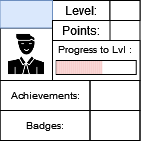

The diagram above was exported from draw.io. Its source (the exported page's mxGraphModel, read from the mxfile embedded in the PNG):
<mxGraphModel dx="53" dy="29" grid="1" gridSize="10" guides="1" tooltips="1" connect="1" arrows="1" fold="1" page="1" pageScale="1" pageWidth="827" pageHeight="1169" math="0" shadow="0">
  <root>
    <mxCell id="0" />
    <mxCell id="1" parent="0" />
    <mxCell id="3fvsm0NUnewVFNn8HCuP-1" value="" style="rounded=0;whiteSpace=wrap;html=1;" parent="1" vertex="1">
      <mxGeometry x="336.5" y="165" width="140" height="140" as="geometry" />
    </mxCell>
    <mxCell id="3fvsm0NUnewVFNn8HCuP-2" value="" style="rounded=0;whiteSpace=wrap;html=1;strokeColor=default;fontSize=10;" parent="1" vertex="1">
      <mxGeometry x="389" y="205" width="87.5" height="40" as="geometry" />
    </mxCell>
    <mxCell id="3fvsm0NUnewVFNn8HCuP-3" value="Level:" style="text;html=1;strokeColor=default;fillColor=none;align=center;verticalAlign=middle;whiteSpace=wrap;rounded=0;" parent="1" vertex="1">
      <mxGeometry x="389" y="165" width="57.5" height="20" as="geometry" />
    </mxCell>
    <mxCell id="3fvsm0NUnewVFNn8HCuP-4" value="" style="rounded=0;whiteSpace=wrap;html=1;strokeColor=default;fontSize=10;" parent="1" vertex="1">
      <mxGeometry x="392.75" y="225" width="80" height="14" as="geometry" />
    </mxCell>
    <mxCell id="3fvsm0NUnewVFNn8HCuP-6" value="Progress to Lvl :" style="text;html=1;strokeColor=none;fillColor=none;align=center;verticalAlign=middle;whiteSpace=wrap;rounded=0;fontSize=10;" parent="1" vertex="1">
      <mxGeometry x="389" y="199" width="85" height="30" as="geometry" />
    </mxCell>
    <mxCell id="3fvsm0NUnewVFNn8HCuP-7" value="" style="shape=image;html=1;verticalAlign=top;verticalLabelPosition=bottom;labelBackgroundColor=#ffffff;imageAspect=0;aspect=fixed;image=https://cdn0.iconfinder.com/data/icons/analytic-investment-and-balanced-scorecard/512/9Man_user_Student_Teacher_Avatar-128.png;strokeColor=default;fontSize=10;imageBorder=default;" parent="1" vertex="1">
      <mxGeometry x="336.5" y="192.5" width="52.5" height="52.5" as="geometry" />
    </mxCell>
    <mxCell id="3fvsm0NUnewVFNn8HCuP-8" value="" style="text;html=1;strokeColor=#6c8ebf;fillColor=#dae8fc;align=center;verticalAlign=middle;whiteSpace=wrap;rounded=0;fontSize=10;" parent="1" vertex="1">
      <mxGeometry x="336.5" y="165" width="52.5" height="27.5" as="geometry" />
    </mxCell>
    <mxCell id="3fvsm0NUnewVFNn8HCuP-9" value="Achievements:" style="text;html=1;strokeColor=default;fillColor=none;align=center;verticalAlign=middle;whiteSpace=wrap;rounded=0;fontSize=10;" parent="1" vertex="1">
      <mxGeometry x="336.5" y="245" width="90" height="30" as="geometry" />
    </mxCell>
    <mxCell id="3fvsm0NUnewVFNn8HCuP-10" value="Badges:" style="text;html=1;strokeColor=default;fillColor=none;align=center;verticalAlign=middle;whiteSpace=wrap;rounded=0;fontSize=10;" parent="1" vertex="1">
      <mxGeometry x="336.5" y="275" width="90" height="30" as="geometry" />
    </mxCell>
    <mxCell id="3fvsm0NUnewVFNn8HCuP-11" value="" style="text;html=1;strokeColor=default;fillColor=none;align=center;verticalAlign=middle;whiteSpace=wrap;rounded=0;fontSize=10;" parent="1" vertex="1">
      <mxGeometry x="426.5" y="245" width="50" height="30" as="geometry" />
    </mxCell>
    <mxCell id="3fvsm0NUnewVFNn8HCuP-12" value="" style="text;html=1;strokeColor=default;fillColor=none;align=center;verticalAlign=middle;whiteSpace=wrap;rounded=0;fontSize=10;" parent="1" vertex="1">
      <mxGeometry x="426.5" y="275" width="50" height="30" as="geometry" />
    </mxCell>
    <mxCell id="3fvsm0NUnewVFNn8HCuP-13" value="" style="rounded=0;whiteSpace=wrap;html=1;strokeColor=default;fontSize=10;" parent="1" vertex="1">
      <mxGeometry x="446.5" y="165" width="30" height="20" as="geometry" />
    </mxCell>
    <mxCell id="3fvsm0NUnewVFNn8HCuP-14" value="Points:" style="text;html=1;strokeColor=default;fillColor=none;align=center;verticalAlign=middle;whiteSpace=wrap;rounded=0;" parent="1" vertex="1">
      <mxGeometry x="389" y="185" width="57.5" height="20" as="geometry" />
    </mxCell>
    <mxCell id="E3l2862HQmyRlfRFLfaY-22" value="" style="rounded=0;whiteSpace=wrap;html=1;strokeColor=none;fontSize=10;fillColor=#f8cecc;" vertex="1" parent="1">
      <mxGeometry x="392.7499999999997" y="225.5" width="2" height="13" as="geometry" />
    </mxCell>
    <mxCell id="E3l2862HQmyRlfRFLfaY-23" value="" style="rounded=0;whiteSpace=wrap;html=1;strokeColor=none;fontSize=10;fillColor=#f8cecc;" vertex="1" parent="1">
      <mxGeometry x="394.7499999999997" y="225.5" width="2" height="13" as="geometry" />
    </mxCell>
    <mxCell id="E3l2862HQmyRlfRFLfaY-24" value="" style="rounded=0;whiteSpace=wrap;html=1;strokeColor=none;fontSize=10;fillColor=#f8cecc;" vertex="1" parent="1">
      <mxGeometry x="396.7499999999997" y="225.5" width="2" height="13" as="geometry" />
    </mxCell>
    <mxCell id="E3l2862HQmyRlfRFLfaY-25" value="" style="rounded=0;whiteSpace=wrap;html=1;strokeColor=none;fontSize=10;fillColor=#f8cecc;" vertex="1" parent="1">
      <mxGeometry x="398.7499999999997" y="225.5" width="2" height="13" as="geometry" />
    </mxCell>
    <mxCell id="E3l2862HQmyRlfRFLfaY-26" value="" style="rounded=0;whiteSpace=wrap;html=1;strokeColor=none;fontSize=10;fillColor=#f8cecc;" vertex="1" parent="1">
      <mxGeometry x="400.7499999999997" y="225.5" width="2" height="13" as="geometry" />
    </mxCell>
    <mxCell id="E3l2862HQmyRlfRFLfaY-27" value="" style="rounded=0;whiteSpace=wrap;html=1;strokeColor=none;fontSize=10;fillColor=#f8cecc;" vertex="1" parent="1">
      <mxGeometry x="402.7499999999997" y="225.5" width="2" height="13" as="geometry" />
    </mxCell>
    <mxCell id="E3l2862HQmyRlfRFLfaY-28" value="" style="rounded=0;whiteSpace=wrap;html=1;strokeColor=none;fontSize=10;fillColor=#f8cecc;" vertex="1" parent="1">
      <mxGeometry x="404.7499999999997" y="225.5" width="2" height="13" as="geometry" />
    </mxCell>
    <mxCell id="E3l2862HQmyRlfRFLfaY-29" value="" style="rounded=0;whiteSpace=wrap;html=1;strokeColor=none;fontSize=10;fillColor=#f8cecc;" vertex="1" parent="1">
      <mxGeometry x="406.7499999999997" y="225.5" width="2" height="13" as="geometry" />
    </mxCell>
    <mxCell id="E3l2862HQmyRlfRFLfaY-30" value="" style="rounded=0;whiteSpace=wrap;html=1;strokeColor=none;fontSize=10;fillColor=#f8cecc;" vertex="1" parent="1">
      <mxGeometry x="408.7499999999997" y="225.5" width="2" height="13" as="geometry" />
    </mxCell>
    <mxCell id="E3l2862HQmyRlfRFLfaY-31" value="" style="rounded=0;whiteSpace=wrap;html=1;strokeColor=none;fontSize=10;fillColor=#f8cecc;" vertex="1" parent="1">
      <mxGeometry x="410.7499999999997" y="225.5" width="2" height="13" as="geometry" />
    </mxCell>
    <mxCell id="E3l2862HQmyRlfRFLfaY-32" value="" style="rounded=0;whiteSpace=wrap;html=1;strokeColor=none;fontSize=10;fillColor=#f8cecc;" vertex="1" parent="1">
      <mxGeometry x="412.7499999999997" y="225.5" width="2" height="13" as="geometry" />
    </mxCell>
    <mxCell id="E3l2862HQmyRlfRFLfaY-33" value="" style="rounded=0;whiteSpace=wrap;html=1;strokeColor=none;fontSize=10;fillColor=#f8cecc;" vertex="1" parent="1">
      <mxGeometry x="414.7499999999997" y="225.5" width="2" height="13" as="geometry" />
    </mxCell>
    <mxCell id="E3l2862HQmyRlfRFLfaY-34" value="" style="rounded=0;whiteSpace=wrap;html=1;strokeColor=none;fontSize=10;fillColor=#f8cecc;" vertex="1" parent="1">
      <mxGeometry x="416.7499999999997" y="225.5" width="2" height="13" as="geometry" />
    </mxCell>
    <mxCell id="E3l2862HQmyRlfRFLfaY-35" value="" style="rounded=0;whiteSpace=wrap;html=1;strokeColor=none;fontSize=10;fillColor=#f8cecc;" vertex="1" parent="1">
      <mxGeometry x="418.7499999999997" y="225.5" width="2" height="13" as="geometry" />
    </mxCell>
    <mxCell id="E3l2862HQmyRlfRFLfaY-36" value="" style="rounded=0;whiteSpace=wrap;html=1;strokeColor=none;fontSize=10;fillColor=#f8cecc;" vertex="1" parent="1">
      <mxGeometry x="420.7499999999997" y="225.5" width="2" height="13" as="geometry" />
    </mxCell>
    <mxCell id="E3l2862HQmyRlfRFLfaY-37" value="" style="rounded=0;whiteSpace=wrap;html=1;strokeColor=none;fontSize=10;fillColor=#f8cecc;" vertex="1" parent="1">
      <mxGeometry x="422.7499999999997" y="225.5" width="2" height="13" as="geometry" />
    </mxCell>
    <mxCell id="E3l2862HQmyRlfRFLfaY-38" value="" style="rounded=0;whiteSpace=wrap;html=1;strokeColor=none;fontSize=10;fillColor=#f8cecc;" vertex="1" parent="1">
      <mxGeometry x="424.7499999999997" y="225.5" width="2" height="13" as="geometry" />
    </mxCell>
    <mxCell id="E3l2862HQmyRlfRFLfaY-39" value="" style="rounded=0;whiteSpace=wrap;html=1;strokeColor=none;fontSize=10;fillColor=#f8cecc;" vertex="1" parent="1">
      <mxGeometry x="426.7499999999997" y="225.5" width="2" height="13" as="geometry" />
    </mxCell>
    <mxCell id="E3l2862HQmyRlfRFLfaY-40" value="" style="rounded=0;whiteSpace=wrap;html=1;strokeColor=none;fontSize=10;fillColor=#f8cecc;" vertex="1" parent="1">
      <mxGeometry x="428.7499999999997" y="225.5" width="2" height="13" as="geometry" />
    </mxCell>
    <mxCell id="E3l2862HQmyRlfRFLfaY-41" value="" style="rounded=0;whiteSpace=wrap;html=1;strokeColor=none;fontSize=10;fillColor=#f8cecc;" vertex="1" parent="1">
      <mxGeometry x="430.7499999999997" y="225.5" width="2" height="13" as="geometry" />
    </mxCell>
    <mxCell id="E3l2862HQmyRlfRFLfaY-42" value="" style="rounded=0;whiteSpace=wrap;html=1;strokeColor=none;fontSize=10;fillColor=#f8cecc;" vertex="1" parent="1">
      <mxGeometry x="432.7499999999997" y="225.5" width="2" height="13" as="geometry" />
    </mxCell>
    <mxCell id="E3l2862HQmyRlfRFLfaY-43" value="" style="rounded=0;whiteSpace=wrap;html=1;strokeColor=none;fontSize=10;fillColor=#f8cecc;" vertex="1" parent="1">
      <mxGeometry x="434.7499999999997" y="225.5" width="2" height="13" as="geometry" />
    </mxCell>
    <mxCell id="E3l2862HQmyRlfRFLfaY-44" value="" style="rounded=0;whiteSpace=wrap;html=1;strokeColor=none;fontSize=10;fillColor=#f8cecc;" vertex="1" parent="1">
      <mxGeometry x="436.7499999999997" y="225.5" width="2" height="13" as="geometry" />
    </mxCell>
  </root>
</mxGraphModel>